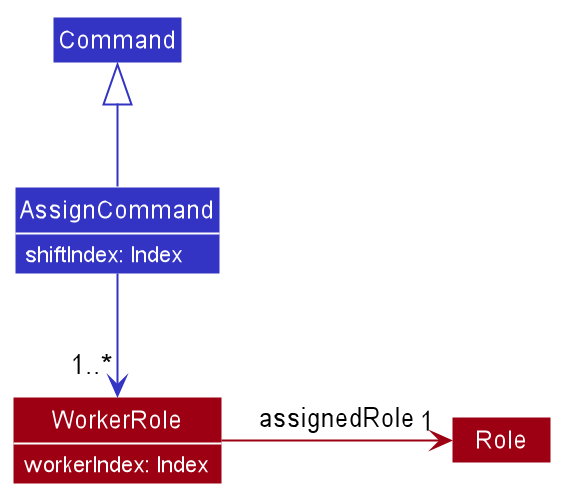

The diagram above was rendered by PlantUML. Its source (embedded in the PNG):
@startuml








skinparam BackgroundColor #FFFFFFF

skinparam Shadowing false

skinparam Class {
    FontColor #FFFFFF
    BorderThickness 1
    BorderColor #FFFFFF
    StereotypeFontColor #FFFFFF
    FontName Arial
    AttributeFontColor #FFFFFF
    AttributeFontName Arial
}

skinparam Actor {
    BorderColor #000000
    Color #000000
    FontName Arial
}

skinparam Sequence {
    MessageAlign center
    BoxFontSize 15
    BoxPadding 0
    BoxFontColor #FFFFFF
    FontName Arial
}

skinparam Participant {
    FontColor #FFFFFFF
    Padding 20
}

skinparam MinClassWidth 50
skinparam ParticipantPadding 10
skinparam Shadowing false
skinparam DefaultTextAlignment center
skinparam packageStyle Rectangle

hide footbox
hide empty members
hide circle
skinparam arrowColor #3333C4
skinparam classBackgroundColor #3333C4

class AssignCommand {
shiftIndex: Index
}
class WorkerRole #9D0012 {
workerIndex: Index
}
class Role #9D0012

AssignCommand -up-|> Command
AssignCommand -down-> "1..*"WorkerRole

WorkerRole -> "1"Role #9D0012 : assignedRole
@enduml